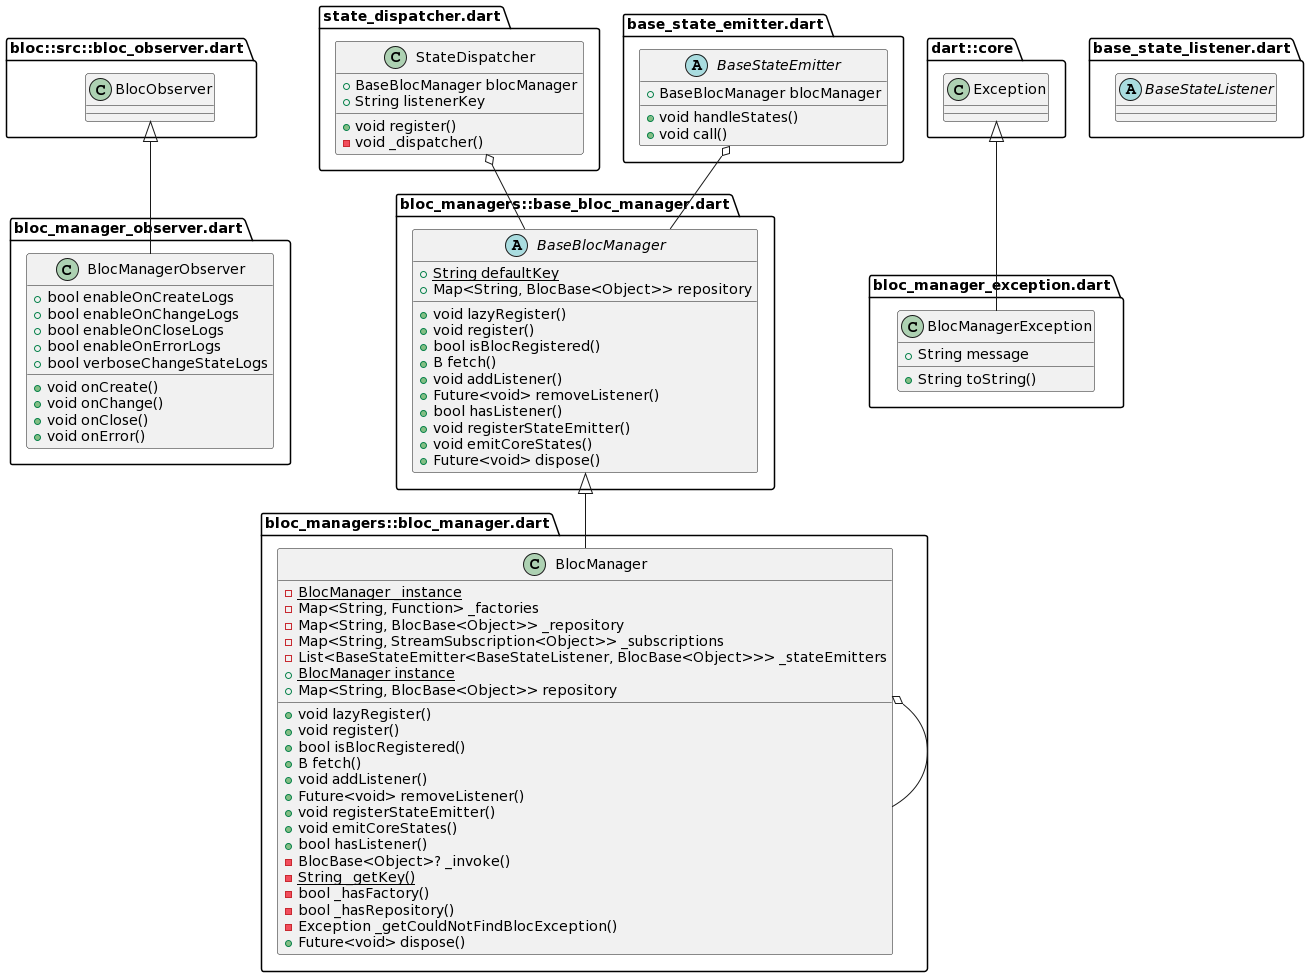

The diagram above was rendered by PlantUML. Its source (embedded in the PNG):
@startuml
set namespaceSeparator ::

class "bloc_manager_observer.dart::BlocManagerObserver" {
  +bool enableOnCreateLogs
  +bool enableOnChangeLogs
  +bool enableOnCloseLogs
  +bool enableOnErrorLogs
  +bool verboseChangeStateLogs
  +void onCreate()
  +void onChange()
  +void onClose()
  +void onError()
}

"bloc::src::bloc_observer.dart::BlocObserver" <|-- "bloc_manager_observer.dart::BlocManagerObserver"

abstract class "bloc_managers::base_bloc_manager.dart::BaseBlocManager" {
  {static} +String defaultKey
  +Map<String, BlocBase<Object>> repository
  +void lazyRegister()
  +void register()
  +bool isBlocRegistered()
  +B fetch()
  +void addListener()
  +Future<void> removeListener()
  +bool hasListener()
  +void registerStateEmitter()
  +void emitCoreStates()
  +Future<void> dispose()
}

class "bloc_managers::bloc_manager.dart::BlocManager" {
  {static} -BlocManager _instance
  -Map<String, Function> _factories
  -Map<String, BlocBase<Object>> _repository
  -Map<String, StreamSubscription<Object>> _subscriptions
  -List<BaseStateEmitter<BaseStateListener, BlocBase<Object>>> _stateEmitters
  {static} +BlocManager instance
  +Map<String, BlocBase<Object>> repository
  +void lazyRegister()
  +void register()
  +bool isBlocRegistered()
  +B fetch()
  +void addListener()
  +Future<void> removeListener()
  +void registerStateEmitter()
  +void emitCoreStates()
  +bool hasListener()
  -BlocBase<Object>? _invoke()
  {static} -String _getKey()
  -bool _hasFactory()
  -bool _hasRepository()
  -Exception _getCouldNotFindBlocException()
  +Future<void> dispose()
}

"bloc_managers::bloc_manager.dart::BlocManager" o-- "bloc_managers::bloc_manager.dart::BlocManager"
"bloc_managers::base_bloc_manager.dart::BaseBlocManager" <|-- "bloc_managers::bloc_manager.dart::BlocManager"

class "bloc_manager_exception.dart::BlocManagerException" {
  +String message
  +String toString()
}

"dart::core::Exception" <|-- "bloc_manager_exception.dart::BlocManagerException"

class "state_dispatcher.dart::StateDispatcher" {
  +BaseBlocManager blocManager
  +String listenerKey
  +void register()
  -void _dispatcher()
}

"state_dispatcher.dart::StateDispatcher" o-- "bloc_managers::base_bloc_manager.dart::BaseBlocManager"

abstract class "base_state_listener.dart::BaseStateListener" {
}

abstract class "base_state_emitter.dart::BaseStateEmitter" {
  +BaseBlocManager blocManager
  +void handleStates()
  +void call()
}

"base_state_emitter.dart::BaseStateEmitter" o-- "bloc_managers::base_bloc_manager.dart::BaseBlocManager"
@enduml